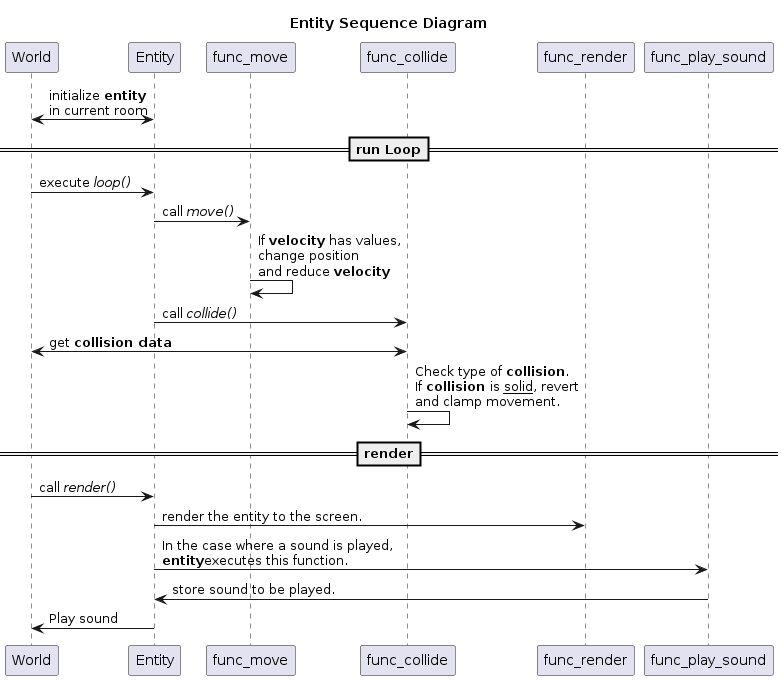

The diagram above was rendered by PlantUML. Its source (embedded in the PNG):
@startuml Entity class Sequence Diagram

Title Entity Sequence Diagram

World <-> Entity: initialize **entity**\nin current room
==run Loop==
World -> Entity: execute //loop()//
Entity -> func_move: call //move()//
func_move -> func_move: If **velocity** has values,\nchange position\nand reduce **velocity**
Entity -> func_collide: call //collide()//
func_collide <-> World: get **collision data**
func_collide -> func_collide: Check type of **collision**.\nIf **collision **is __solid__, revert\nand clamp movement.
==render==
World -> Entity: call //render()//
Entity -> func_render: render the entity to the screen.
Entity -> func_play_sound: In the case where a sound is played,\n**entity**executes this function.
func_play_sound -> Entity: store sound to be played.
World <- Entity: Play sound

@enduml